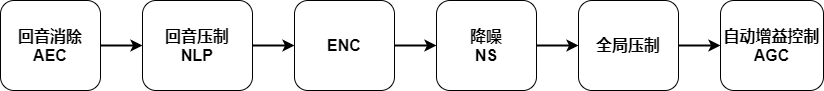

The diagram above was exported from draw.io. Its source (the exported page's mxGraphModel, read from the mxfile embedded in the PNG):
<mxGraphModel dx="1086" dy="806" grid="1" gridSize="10" guides="1" tooltips="1" connect="1" arrows="1" fold="1" page="1" pageScale="1" pageWidth="827" pageHeight="1169" math="0" shadow="0">
  <root>
    <mxCell id="0" />
    <mxCell id="1" parent="0" />
    <mxCell id="CyRlGC7OOQRk4ow3RcsI-36" style="edgeStyle=orthogonalEdgeStyle;rounded=0;orthogonalLoop=1;jettySize=auto;html=1;exitX=1;exitY=0.5;exitDx=0;exitDy=0;entryX=0;entryY=0.5;entryDx=0;entryDy=0;strokeWidth=2;shadow=0;" parent="1" source="CyRlGC7OOQRk4ow3RcsI-37" target="CyRlGC7OOQRk4ow3RcsI-39" edge="1">
      <mxGeometry relative="1" as="geometry" />
    </mxCell>
    <mxCell id="CyRlGC7OOQRk4ow3RcsI-37" value="&lt;b style=&quot;font-size: 16px&quot;&gt;回音消除&lt;br&gt;AEC&lt;/b&gt;" style="rounded=1;whiteSpace=wrap;html=1;shadow=0;" parent="1" vertex="1">
      <mxGeometry x="2" y="340" width="100" height="90" as="geometry" />
    </mxCell>
    <mxCell id="CyRlGC7OOQRk4ow3RcsI-38" value="" style="edgeStyle=orthogonalEdgeStyle;rounded=0;orthogonalLoop=1;jettySize=auto;html=1;shadow=0;strokeWidth=2;" parent="1" source="CyRlGC7OOQRk4ow3RcsI-39" target="CyRlGC7OOQRk4ow3RcsI-44" edge="1">
      <mxGeometry relative="1" as="geometry" />
    </mxCell>
    <mxCell id="CyRlGC7OOQRk4ow3RcsI-39" value="&lt;b style=&quot;font-size: 16px&quot;&gt;&lt;font style=&quot;font-size: 16px&quot;&gt;回音压制&lt;br&gt;NLP&lt;/font&gt;&lt;br&gt;&lt;/b&gt;" style="rounded=1;whiteSpace=wrap;html=1;shadow=0;" parent="1" vertex="1">
      <mxGeometry x="144" y="340" width="110" height="90" as="geometry" />
    </mxCell>
    <mxCell id="CyRlGC7OOQRk4ow3RcsI-40" style="edgeStyle=orthogonalEdgeStyle;rounded=0;orthogonalLoop=1;jettySize=auto;html=1;exitX=1;exitY=0.5;exitDx=0;exitDy=0;entryX=0;entryY=0.5;entryDx=0;entryDy=0;strokeWidth=2;shadow=0;" parent="1" source="CyRlGC7OOQRk4ow3RcsI-41" target="CyRlGC7OOQRk4ow3RcsI-42" edge="1">
      <mxGeometry relative="1" as="geometry" />
    </mxCell>
    <mxCell id="CyRlGC7OOQRk4ow3RcsI-41" value="&lt;b&gt;&lt;font style=&quot;font-size: 16px&quot;&gt;全局压制&lt;/font&gt;&lt;br&gt;&lt;/b&gt;" style="rounded=1;whiteSpace=wrap;html=1;shadow=0;" parent="1" vertex="1">
      <mxGeometry x="580" y="340" width="100" height="90" as="geometry" />
    </mxCell>
    <mxCell id="CyRlGC7OOQRk4ow3RcsI-42" value="&lt;b&gt;&lt;font style=&quot;font-size: 16px&quot;&gt;自动增益控制AGC&lt;/font&gt;&lt;br&gt;&lt;/b&gt;" style="rounded=1;whiteSpace=wrap;html=1;shadow=0;" parent="1" vertex="1">
      <mxGeometry x="722" y="340" width="103" height="90" as="geometry" />
    </mxCell>
    <mxCell id="CyRlGC7OOQRk4ow3RcsI-43" value="" style="edgeStyle=orthogonalEdgeStyle;rounded=0;orthogonalLoop=1;jettySize=auto;html=1;shadow=0;strokeWidth=2;" parent="1" source="CyRlGC7OOQRk4ow3RcsI-44" target="CyRlGC7OOQRk4ow3RcsI-46" edge="1">
      <mxGeometry relative="1" as="geometry" />
    </mxCell>
    <mxCell id="CyRlGC7OOQRk4ow3RcsI-44" value="&lt;b style=&quot;font-size: 16px&quot;&gt;ENC&lt;br&gt;&lt;/b&gt;" style="rounded=1;whiteSpace=wrap;html=1;shadow=0;" parent="1" vertex="1">
      <mxGeometry x="296" y="340" width="100" height="90" as="geometry" />
    </mxCell>
    <mxCell id="CyRlGC7OOQRk4ow3RcsI-45" value="" style="edgeStyle=orthogonalEdgeStyle;rounded=0;orthogonalLoop=1;jettySize=auto;html=1;shadow=0;strokeWidth=2;" parent="1" source="CyRlGC7OOQRk4ow3RcsI-46" target="CyRlGC7OOQRk4ow3RcsI-41" edge="1">
      <mxGeometry relative="1" as="geometry" />
    </mxCell>
    <mxCell id="CyRlGC7OOQRk4ow3RcsI-46" value="&lt;b&gt;&lt;font style=&quot;font-size: 16px&quot;&gt;降噪&lt;br&gt;NS&lt;/font&gt;&lt;br&gt;&lt;/b&gt;" style="rounded=1;whiteSpace=wrap;html=1;shadow=0;" parent="1" vertex="1">
      <mxGeometry x="438" y="340" width="100" height="90" as="geometry" />
    </mxCell>
  </root>
</mxGraphModel>